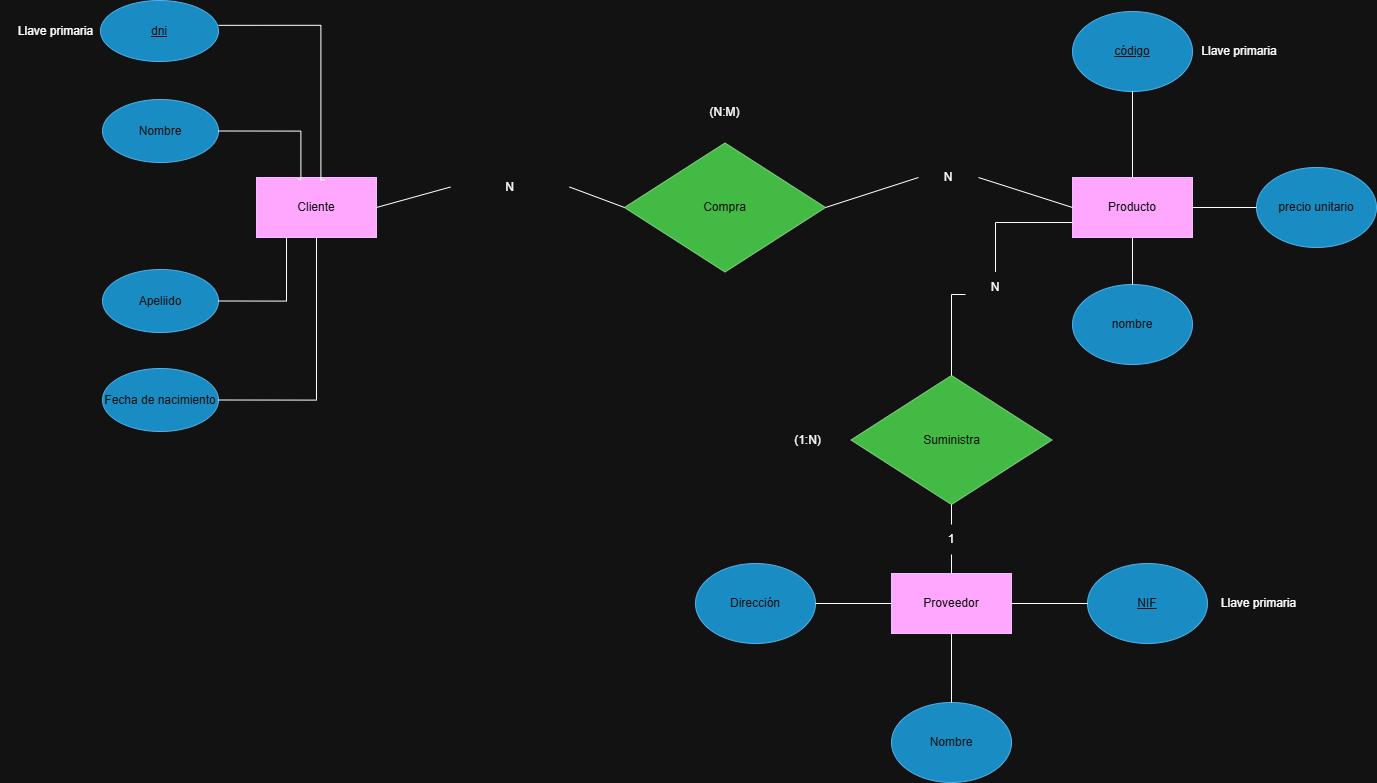

The diagram above was exported from draw.io. Its source (the exported page's mxGraphModel, read from the mxfile embedded in the PNG):
<mxGraphModel dx="2860" dy="1472" grid="0" gridSize="10" guides="1" tooltips="1" connect="1" arrows="1" fold="1" page="0" pageScale="1" pageWidth="827" pageHeight="1169" math="0" shadow="0">
  <root>
    <mxCell id="0" />
    <mxCell id="1" parent="0" />
    <mxCell id="s8R3KvL2Hf3QXFijvLCC-1" parent="1" style="whiteSpace=wrap;html=1;fillColor=#6a00ff;strokeColor=#3700CC;fontColor=#ffffff;" value="Cliente" vertex="1">
      <mxGeometry height="60" width="120" x="-195" y="48" as="geometry" />
    </mxCell>
    <mxCell id="s8R3KvL2Hf3QXFijvLCC-2" parent="1" style="whiteSpace=wrap;html=1;fillColor=#6a00ff;strokeColor=#3700CC;fontColor=#ffffff;" value="Producto" vertex="1">
      <mxGeometry height="60" width="120" x="621" y="48" as="geometry" />
    </mxCell>
    <mxCell id="s8R3KvL2Hf3QXFijvLCC-3" parent="1" style="ellipse;whiteSpace=wrap;html=1;fillColor=#1ba1e2;fontColor=#ffffff;strokeColor=#006EAF;" value="&lt;u&gt;dni&lt;/u&gt;" vertex="1">
      <mxGeometry height="61" width="118" x="-351" y="-129" as="geometry" />
    </mxCell>
    <mxCell id="s8R3KvL2Hf3QXFijvLCC-4" parent="1" style="ellipse;whiteSpace=wrap;html=1;fillColor=#1ba1e2;fontColor=#ffffff;strokeColor=#006EAF;" value="Nombre" vertex="1">
      <mxGeometry height="63" width="116" x="-349" y="-30" as="geometry" />
    </mxCell>
    <mxCell id="s8R3KvL2Hf3QXFijvLCC-5" parent="1" style="ellipse;whiteSpace=wrap;html=1;fillColor=#1ba1e2;fontColor=#ffffff;strokeColor=#006EAF;" value="Apeliido" vertex="1">
      <mxGeometry height="63" width="116" x="-349" y="140" as="geometry" />
    </mxCell>
    <mxCell id="s8R3KvL2Hf3QXFijvLCC-6" parent="1" style="ellipse;whiteSpace=wrap;html=1;fillColor=#1ba1e2;fontColor=#ffffff;strokeColor=#006EAF;" value="Fecha de nacimiento" vertex="1">
      <mxGeometry height="63" width="116" x="-349" y="239" as="geometry" />
    </mxCell>
    <mxCell id="s8R3KvL2Hf3QXFijvLCC-7" edge="1" parent="1" source="s8R3KvL2Hf3QXFijvLCC-6" style="endArrow=none;html=1;rounded=0;entryX=0.5;entryY=1;entryDx=0;entryDy=0;edgeStyle=orthogonalEdgeStyle;exitX=1;exitY=0.5;exitDx=0;exitDy=0;" target="s8R3KvL2Hf3QXFijvLCC-1" value="">
      <mxGeometry height="50" relative="1" width="50" as="geometry">
        <mxPoint x="-175" y="161" as="sourcePoint" />
        <mxPoint x="-125" y="111" as="targetPoint" />
      </mxGeometry>
    </mxCell>
    <mxCell id="s8R3KvL2Hf3QXFijvLCC-8" edge="1" parent="1" source="s8R3KvL2Hf3QXFijvLCC-5" style="endArrow=none;html=1;rounded=0;entryX=0.25;entryY=1;entryDx=0;entryDy=0;edgeStyle=orthogonalEdgeStyle;exitX=1;exitY=0.5;exitDx=0;exitDy=0;" target="s8R3KvL2Hf3QXFijvLCC-1" value="">
      <mxGeometry height="50" relative="1" width="50" as="geometry">
        <mxPoint x="-187" y="322" as="sourcePoint" />
        <mxPoint x="-89" y="159" as="targetPoint" />
      </mxGeometry>
    </mxCell>
    <mxCell id="s8R3KvL2Hf3QXFijvLCC-9" edge="1" parent="1" source="s8R3KvL2Hf3QXFijvLCC-1" style="endArrow=none;html=1;rounded=0;entryX=1;entryY=0.407;entryDx=0;entryDy=0;edgeStyle=orthogonalEdgeStyle;exitX=0.57;exitY=0.043;exitDx=0;exitDy=0;entryPerimeter=0;exitPerimeter=0;" target="s8R3KvL2Hf3QXFijvLCC-3" value="">
      <mxGeometry height="50" relative="1" width="50" as="geometry">
        <Array as="points">
          <mxPoint x="-130.6" y="50.6" />
          <mxPoint x="-130.6" y="-104.2" />
        </Array>
        <mxPoint x="-183" y="159" as="sourcePoint" />
        <mxPoint x="-85" y="-4" as="targetPoint" />
      </mxGeometry>
    </mxCell>
    <mxCell id="s8R3KvL2Hf3QXFijvLCC-10" edge="1" parent="1" source="s8R3KvL2Hf3QXFijvLCC-1" style="endArrow=none;html=1;rounded=0;entryX=1;entryY=0.5;entryDx=0;entryDy=0;exitX=0.35;exitY=0.03;exitDx=0;exitDy=0;edgeStyle=orthogonalEdgeStyle;exitPerimeter=0;" target="s8R3KvL2Hf3QXFijvLCC-4" value="">
      <mxGeometry height="50" relative="1" width="50" as="geometry">
        <Array as="points">
          <mxPoint x="-150.6" y="49.8" />
          <mxPoint x="-150.6" y="1.5" />
        </Array>
        <mxPoint x="-234" y="174" as="sourcePoint" />
        <mxPoint x="-136" y="11" as="targetPoint" />
      </mxGeometry>
    </mxCell>
    <mxCell id="s8R3KvL2Hf3QXFijvLCC-15" parent="1" style="ellipse;whiteSpace=wrap;html=1;fillColor=#1ba1e2;fontColor=#ffffff;strokeColor=#006EAF;" value="nombre" vertex="1">
      <mxGeometry height="80" width="120" x="621" y="155" as="geometry" />
    </mxCell>
    <mxCell id="s8R3KvL2Hf3QXFijvLCC-16" parent="1" style="ellipse;whiteSpace=wrap;html=1;fillColor=#1ba1e2;fontColor=#ffffff;strokeColor=#006EAF;" value="&lt;u&gt;código&lt;/u&gt;" vertex="1">
      <mxGeometry height="80" width="120" x="621" y="-118" as="geometry" />
    </mxCell>
    <mxCell id="s8R3KvL2Hf3QXFijvLCC-17" parent="1" style="ellipse;whiteSpace=wrap;html=1;fillColor=#1ba1e2;fontColor=#ffffff;strokeColor=#006EAF;" value="precio unitario" vertex="1">
      <mxGeometry height="80" width="120" x="805" y="38" as="geometry" />
    </mxCell>
    <mxCell id="s8R3KvL2Hf3QXFijvLCC-18" edge="1" parent="1" source="s8R3KvL2Hf3QXFijvLCC-2" style="endArrow=none;html=1;rounded=0;entryX=0;entryY=0.5;entryDx=0;entryDy=0;exitX=1;exitY=0.5;exitDx=0;exitDy=0;" target="s8R3KvL2Hf3QXFijvLCC-17" value="">
      <mxGeometry height="50" relative="1" width="50" as="geometry">
        <mxPoint x="254" y="157" as="sourcePoint" />
        <mxPoint x="304" y="107" as="targetPoint" />
      </mxGeometry>
    </mxCell>
    <mxCell id="s8R3KvL2Hf3QXFijvLCC-20" edge="1" parent="1" source="s8R3KvL2Hf3QXFijvLCC-16" style="endArrow=none;html=1;rounded=0;entryX=0.5;entryY=0;entryDx=0;entryDy=0;exitX=0.5;exitY=1;exitDx=0;exitDy=0;" target="s8R3KvL2Hf3QXFijvLCC-2" value="">
      <mxGeometry height="50" relative="1" width="50" as="geometry">
        <mxPoint x="335" y="-73" as="sourcePoint" />
        <mxPoint x="430" y="-73" as="targetPoint" />
      </mxGeometry>
    </mxCell>
    <mxCell id="s8R3KvL2Hf3QXFijvLCC-21" edge="1" parent="1" source="s8R3KvL2Hf3QXFijvLCC-2" style="endArrow=none;html=1;rounded=0;exitX=0.5;exitY=1;exitDx=0;exitDy=0;entryX=0.5;entryY=0;entryDx=0;entryDy=0;" target="s8R3KvL2Hf3QXFijvLCC-15" value="">
      <mxGeometry height="50" relative="1" width="50" as="geometry">
        <mxPoint x="192" y="134" as="sourcePoint" />
        <mxPoint x="192" y="188" as="targetPoint" />
      </mxGeometry>
    </mxCell>
    <mxCell id="s8R3KvL2Hf3QXFijvLCC-23" parent="1" style="whiteSpace=wrap;html=1;fillColor=#6a00ff;fontColor=#ffffff;strokeColor=#3700CC;" value="Proveedor" vertex="1">
      <mxGeometry height="60" width="120" x="440" y="444" as="geometry" />
    </mxCell>
    <mxCell id="s8R3KvL2Hf3QXFijvLCC-24" parent="1" style="rhombus;whiteSpace=wrap;html=1;fillColor=#008a00;fontColor=#ffffff;strokeColor=#005700;" value="Compra" vertex="1">
      <mxGeometry height="129" width="201" x="173" y="13.5" as="geometry" />
    </mxCell>
    <mxCell id="s8R3KvL2Hf3QXFijvLCC-25" parent="1" style="rhombus;whiteSpace=wrap;html=1;fillColor=#008a00;fontColor=#ffffff;strokeColor=#005700;" value="Suministra" vertex="1">
      <mxGeometry height="129" width="201" x="399.5" y="246" as="geometry" />
    </mxCell>
    <mxCell id="s8R3KvL2Hf3QXFijvLCC-26" parent="1" style="ellipse;whiteSpace=wrap;html=1;fillColor=#1ba1e2;fontColor=#ffffff;strokeColor=#006EAF;" value="&lt;u&gt;NIF&lt;/u&gt;" vertex="1">
      <mxGeometry height="80" width="120" x="636" y="434" as="geometry" />
    </mxCell>
    <mxCell id="s8R3KvL2Hf3QXFijvLCC-27" parent="1" style="ellipse;whiteSpace=wrap;html=1;fillColor=#1ba1e2;fontColor=#ffffff;strokeColor=#006EAF;" value="Nombre" vertex="1">
      <mxGeometry height="80" width="120" x="440" y="573" as="geometry" />
    </mxCell>
    <mxCell id="s8R3KvL2Hf3QXFijvLCC-28" parent="1" style="ellipse;whiteSpace=wrap;html=1;fillColor=#1ba1e2;fontColor=#ffffff;strokeColor=#006EAF;" value="Dirección" vertex="1">
      <mxGeometry height="80" width="120" x="244" y="434" as="geometry" />
    </mxCell>
    <mxCell id="s8R3KvL2Hf3QXFijvLCC-29" edge="1" parent="1" source="s8R3KvL2Hf3QXFijvLCC-28" style="endArrow=none;html=1;rounded=0;exitX=1;exitY=0.5;exitDx=0;exitDy=0;entryX=0;entryY=0.5;entryDx=0;entryDy=0;" target="s8R3KvL2Hf3QXFijvLCC-23" value="">
      <mxGeometry height="50" relative="1" width="50" as="geometry">
        <mxPoint x="397" y="465" as="sourcePoint" />
        <mxPoint x="397" y="522" as="targetPoint" />
      </mxGeometry>
    </mxCell>
    <mxCell id="s8R3KvL2Hf3QXFijvLCC-30" edge="1" parent="1" source="s8R3KvL2Hf3QXFijvLCC-27" style="endArrow=none;html=1;rounded=0;exitX=0.5;exitY=0;exitDx=0;exitDy=0;entryX=0.5;entryY=1;entryDx=0;entryDy=0;" target="s8R3KvL2Hf3QXFijvLCC-23" value="">
      <mxGeometry height="50" relative="1" width="50" as="geometry">
        <mxPoint x="489" y="535" as="sourcePoint" />
        <mxPoint x="565" y="535" as="targetPoint" />
      </mxGeometry>
    </mxCell>
    <mxCell id="s8R3KvL2Hf3QXFijvLCC-31" edge="1" parent="1" source="s8R3KvL2Hf3QXFijvLCC-23" style="endArrow=none;html=1;rounded=0;exitX=1;exitY=0.5;exitDx=0;exitDy=0;entryX=0;entryY=0.5;entryDx=0;entryDy=0;" target="s8R3KvL2Hf3QXFijvLCC-26" value="">
      <mxGeometry height="50" relative="1" width="50" as="geometry">
        <mxPoint x="589" y="462" as="sourcePoint" />
        <mxPoint x="665" y="462" as="targetPoint" />
      </mxGeometry>
    </mxCell>
    <mxCell id="s8R3KvL2Hf3QXFijvLCC-32" edge="1" parent="1" source="s8R3KvL2Hf3QXFijvLCC-36" style="endArrow=none;html=1;rounded=0;entryX=1;entryY=0.5;entryDx=0;entryDy=0;exitX=0;exitY=0.5;exitDx=0;exitDy=0;" target="s8R3KvL2Hf3QXFijvLCC-1" value="">
      <mxGeometry height="50" relative="1" width="50" as="geometry">
        <mxPoint x="56" y="231" as="sourcePoint" />
        <mxPoint x="154" y="68" as="targetPoint" />
      </mxGeometry>
    </mxCell>
    <mxCell id="s8R3KvL2Hf3QXFijvLCC-33" edge="1" parent="1" source="s8R3KvL2Hf3QXFijvLCC-40" style="endArrow=none;html=1;rounded=0;entryX=0;entryY=0.5;entryDx=0;entryDy=0;exitX=1;exitY=0.5;exitDx=0;exitDy=0;" target="s8R3KvL2Hf3QXFijvLCC-2" value="">
      <mxGeometry height="50" relative="1" width="50" as="geometry">
        <mxPoint x="496" y="234" as="sourcePoint" />
        <mxPoint x="594" y="71" as="targetPoint" />
      </mxGeometry>
    </mxCell>
    <mxCell id="s8R3KvL2Hf3QXFijvLCC-34" edge="1" parent="1" source="s8R3KvL2Hf3QXFijvLCC-37" style="endArrow=none;html=1;rounded=0;entryX=0.5;entryY=0;entryDx=0;entryDy=0;edgeStyle=orthogonalEdgeStyle;exitX=0;exitY=0.75;exitDx=0;exitDy=0;" target="s8R3KvL2Hf3QXFijvLCC-25" value="">
      <mxGeometry height="50" relative="1" width="50" as="geometry">
        <mxPoint x="529.6" y="118.8" as="sourcePoint" />
        <mxPoint x="733" y="181" as="targetPoint" />
      </mxGeometry>
    </mxCell>
    <mxCell id="s8R3KvL2Hf3QXFijvLCC-35" edge="1" parent="1" source="s8R3KvL2Hf3QXFijvLCC-44" style="endArrow=none;html=1;rounded=0;entryX=0.5;entryY=1;entryDx=0;entryDy=0;exitX=0.5;exitY=0;exitDx=0;exitDy=0;" target="s8R3KvL2Hf3QXFijvLCC-25" value="">
      <mxGeometry height="50" relative="1" width="50" as="geometry">
        <mxPoint x="562" y="411" as="sourcePoint" />
        <mxPoint x="809" y="411" as="targetPoint" />
      </mxGeometry>
    </mxCell>
    <mxCell id="s8R3KvL2Hf3QXFijvLCC-39" edge="1" parent="1" source="s8R3KvL2Hf3QXFijvLCC-24" style="endArrow=none;html=1;rounded=0;entryX=1;entryY=0.5;entryDx=0;entryDy=0;exitX=0;exitY=0.5;exitDx=0;exitDy=0;" target="s8R3KvL2Hf3QXFijvLCC-36" value="">
      <mxGeometry height="50" relative="1" width="50" as="geometry">
        <mxPoint x="173" y="78" as="sourcePoint" />
        <mxPoint x="-75" y="78" as="targetPoint" />
      </mxGeometry>
    </mxCell>
    <mxCell id="s8R3KvL2Hf3QXFijvLCC-36" parent="1" style="text;html=1;whiteSpace=wrap;strokeColor=none;fillColor=none;align=center;verticalAlign=middle;rounded=0;" value="N" vertex="1">
      <mxGeometry height="67" width="119" x="-1" y="24" as="geometry" />
    </mxCell>
    <mxCell id="s8R3KvL2Hf3QXFijvLCC-42" edge="1" parent="1" source="s8R3KvL2Hf3QXFijvLCC-24" style="endArrow=none;html=1;rounded=0;entryX=0;entryY=0.5;entryDx=0;entryDy=0;exitX=1;exitY=0.5;exitDx=0;exitDy=0;" target="s8R3KvL2Hf3QXFijvLCC-40" value="">
      <mxGeometry height="50" relative="1" width="50" as="geometry">
        <mxPoint x="374" y="78" as="sourcePoint" />
        <mxPoint x="621" y="78" as="targetPoint" />
      </mxGeometry>
    </mxCell>
    <mxCell id="s8R3KvL2Hf3QXFijvLCC-40" parent="1" style="text;html=1;whiteSpace=wrap;strokeColor=none;fillColor=none;align=center;verticalAlign=middle;rounded=0;" value="N" vertex="1">
      <mxGeometry height="30" width="60" x="467" y="33" as="geometry" />
    </mxCell>
    <mxCell id="s8R3KvL2Hf3QXFijvLCC-43" edge="1" parent="1" source="s8R3KvL2Hf3QXFijvLCC-2" style="endArrow=none;html=1;rounded=0;entryX=0.5;entryY=0;entryDx=0;entryDy=0;edgeStyle=orthogonalEdgeStyle;exitX=0;exitY=0.75;exitDx=0;exitDy=0;" target="s8R3KvL2Hf3QXFijvLCC-37" value="">
      <mxGeometry height="50" relative="1" width="50" as="geometry">
        <mxPoint x="621" y="93" as="sourcePoint" />
        <mxPoint x="500" y="246" as="targetPoint" />
      </mxGeometry>
    </mxCell>
    <mxCell id="s8R3KvL2Hf3QXFijvLCC-37" parent="1" style="text;html=1;whiteSpace=wrap;strokeColor=none;fillColor=none;align=center;verticalAlign=middle;rounded=0;" value="N" vertex="1">
      <mxGeometry height="30" width="60" x="514" y="142.5" as="geometry" />
    </mxCell>
    <mxCell id="s8R3KvL2Hf3QXFijvLCC-45" edge="1" parent="1" source="s8R3KvL2Hf3QXFijvLCC-23" style="endArrow=none;html=1;rounded=0;entryX=0.5;entryY=1;entryDx=0;entryDy=0;exitX=0.5;exitY=0;exitDx=0;exitDy=0;" target="s8R3KvL2Hf3QXFijvLCC-44" value="">
      <mxGeometry height="50" relative="1" width="50" as="geometry">
        <mxPoint x="500" y="444" as="sourcePoint" />
        <mxPoint x="500" y="375" as="targetPoint" />
      </mxGeometry>
    </mxCell>
    <mxCell id="s8R3KvL2Hf3QXFijvLCC-44" parent="1" style="text;html=1;whiteSpace=wrap;strokeColor=none;fillColor=none;align=center;verticalAlign=middle;rounded=0;" value="1" vertex="1">
      <mxGeometry height="30" width="60" x="470" y="395" as="geometry" />
    </mxCell>
    <mxCell id="s8R3KvL2Hf3QXFijvLCC-46" parent="1" style="text;html=1;whiteSpace=wrap;strokeColor=none;fillColor=none;align=center;verticalAlign=middle;rounded=0;" value="(N:M)" vertex="1">
      <mxGeometry height="61" width="115" x="216" y="-47.5" as="geometry" />
    </mxCell>
    <mxCell id="s8R3KvL2Hf3QXFijvLCC-47" parent="1" style="text;html=1;whiteSpace=wrap;strokeColor=none;fillColor=none;align=center;verticalAlign=middle;rounded=0;" value="(1:N)" vertex="1">
      <mxGeometry height="41" width="86.5" x="313" y="290" as="geometry" />
    </mxCell>
    <mxCell id="s8R3KvL2Hf3QXFijvLCC-48" parent="1" style="text;html=1;whiteSpace=wrap;strokeColor=none;fillColor=none;align=center;verticalAlign=middle;rounded=0;" value="Llave primaria" vertex="1">
      <mxGeometry height="30" width="111" x="-451" y="-113.5" as="geometry" />
    </mxCell>
    <mxCell id="s8R3KvL2Hf3QXFijvLCC-49" parent="1" style="text;html=1;whiteSpace=wrap;strokeColor=none;fillColor=none;align=center;verticalAlign=middle;rounded=0;" value="Llave primaria" vertex="1">
      <mxGeometry height="30" width="140" x="718" y="-93" as="geometry" />
    </mxCell>
    <mxCell id="s8R3KvL2Hf3QXFijvLCC-50" parent="1" style="text;html=1;whiteSpace=wrap;strokeColor=none;fillColor=none;align=center;verticalAlign=middle;rounded=0;" value="Llave primaria" vertex="1">
      <mxGeometry height="30" width="133" x="741" y="459" as="geometry" />
    </mxCell>
  </root>
</mxGraphModel>